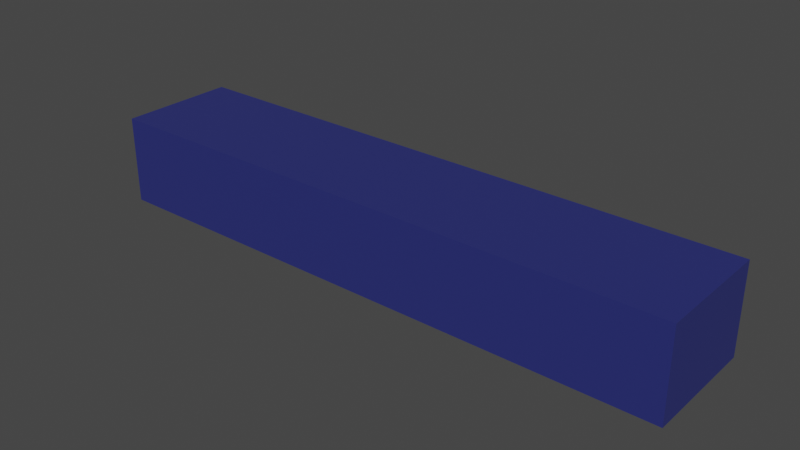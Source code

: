 # Source: Arcade_Counter_Gate.blend  (saved by Blender 2.91.10; exported with 4.5.12 LTS)
import bpy
from mathutils import Matrix  # noqa: F401  (used for matrix-valued properties, if any)

bpy.ops.wm.read_factory_settings(use_empty=True)
scene = bpy.context.scene
scene.name = 'Scene'

# ---- collections
col_collection = bpy.data.collections.new('Collection'); scene.collection.children.link(col_collection)

# ---- materials (node trees are filled in below, after node groups)
mat_material = bpy.data.materials.new('Material')
mat_material.alpha_threshold = 0.0
mat_material.use_transparent_shadow = False
mat_material.line_color = (0.0, 0.0, 0.0, 1.0)

# ---- material node trees
mat_material.use_nodes = True; mat_material.node_tree.nodes.clear()
_N = mat_material.node_tree.nodes; _L = mat_material.node_tree.links
n0 = _N.new('ShaderNodeOutputMaterial'); n0.name = 'Material Output'; n0.location = (300, 300)
n1 = _N.new('ShaderNodeBsdfPrincipled'); n1.name = 'Principled BSDF'; n1.location = (10, 300)
n1.distribution = 'GGX'
n1.subsurface_method = 'BURLEY'
n1.inputs[0].default_value = (0.02464, 0.03028, 0.1714, 1.0)
n1.inputs[2].default_value = 0.4
n1.inputs[3].default_value = 1.45
n1.inputs[27].default_value = (0.0, 0.0, 0.0, 1.0)
n1.inputs[28].default_value = 1.0
_L.new(n1.outputs[0], n0.inputs[0])
n0.is_active_output = True

# ---- world
world_world = bpy.data.worlds.new('World'); scene.world = world_world
world_world.use_nodes = True; world_world.node_tree.nodes.clear()
_N = world_world.node_tree.nodes; _L = world_world.node_tree.links
n0 = _N.new('ShaderNodeOutputWorld'); n0.name = 'World Output'; n0.location = (300, 300)
n1 = _N.new('ShaderNodeBackground'); n1.name = 'Background'; n1.location = (10, 300)
n1.inputs[0].default_value = (0.05088, 0.05088, 0.05088, 1.0)
_L.new(n1.outputs[0], n0.inputs[0])
n0.is_active_output = True
world_world.color = (0.05088, 0.05088, 0.05088)
world_world.use_sun_shadow = False
world_world.sun_shadow_jitter_overblur = 0.0

# ---- meshes
me_plane_001 = bpy.data.meshes.new('Plane.001')
me_plane_001.from_pydata([(1.192e-07, -0.25, 0.125), (2.5, -0.25, 0.125), (1.192e-07, -0.25, -0.125), (2.5, -0.25, -0.125), (1.192e-07, 0.25, 0.125), (2.5, 0.25, 0.125), (1.192e-07, 0.25, -0.125), (2.5, 0.25, -0.125)], [], [(0, 2, 3, 1), (4, 5, 7, 6), (1, 3, 7, 5), (2, 0, 4, 6), (3, 2, 6, 7), (0, 1, 5, 4)])
_uv = me_plane_001.uv_layers.new(name='UVMap')
_uv.uv.foreach_set('vector', [0.0, 0.0, 0.0, 1.0, 1.0, 1.0, 1.0, 0.0, 0.0, 0.0, 1.0, 0.0, 1.0, 1.0, 0.0, 1.0, 1.0, 0.0, 1.0, 1.0, 1.0, 1.0, 1.0, 0.0, 0.0, 1.0, 0.0, 0.0, 0.0, 0.0, 0.0, 1.0, 1.0, 1.0, 0.0, 1.0, 0.0, 1.0, 1.0, 1.0, 0.0, 0.0, 1.0, 0.0, 1.0, 0.0, 0.0, 0.0])
me_plane_001.materials.append(mat_material)
me_plane_001.use_remesh_fix_poles = True
me_plane_001.use_remesh_preserve_attributes = False
me_plane_001.use_mirror_vertex_groups = False
me_plane_001.update()

# ---- objects
ob_gate = bpy.data.objects.new('Gate', me_plane_001)

# ---- transforms, parenting, visibility, modifiers, constraints
ob_gate.location = (-1.25, 0.0, 1.875)
ob_gate.scale = (1.0, 1.0, 1.5)
ob_gate.lineart.crease_threshold = 0.0

# ---- collection membership
col_collection.objects.link(ob_gate)

# ---- scene / render settings (as saved in the file)
scene.frame_start = 0; scene.frame_end = 40; scene.frame_set(0)
scene.render.engine = 'BLENDER_EEVEE_NEXT'
scene.cycles.use_denoising = False
scene.cycles.samples = 128
scene.cycles.sampling_pattern = 'TABULATED_SOBOL'
scene.cycles.use_adaptive_sampling = False
scene.cycles.use_light_tree = False
scene.view_settings.view_transform = 'Filmic'
bpy.context.view_layer.update()

# ---- added for rendering (the .blend has no active camera and no usable light): camera, sun
cam_auto = bpy.data.cameras.new('AutoCamera')
cam_auto.lens = 50.0
cam_auto.sensor_width = 36.0
cam_auto.clip_end = 1000.0
ob_auto_camera = bpy.data.objects.new('AutoCamera', cam_auto)
scene.collection.objects.link(ob_auto_camera)
ob_auto_camera.location = (2.38425, -2.8611, 3.7824)
ob_auto_camera.rotation_euler = (1.09748, -7.21219e-08, 0.694738)
scene.camera = ob_auto_camera
light_auto_sun = bpy.data.lights.new('AutoSun', 'SUN')
light_auto_sun.energy = 3.0
light_auto_sun.angle = 0.0523599
ob_auto_sun = bpy.data.objects.new('AutoSun', light_auto_sun)
scene.collection.objects.link(ob_auto_sun)
ob_auto_sun.rotation_euler = (0.872665, 0.174533, 0.523599)
bpy.context.view_layer.update()
